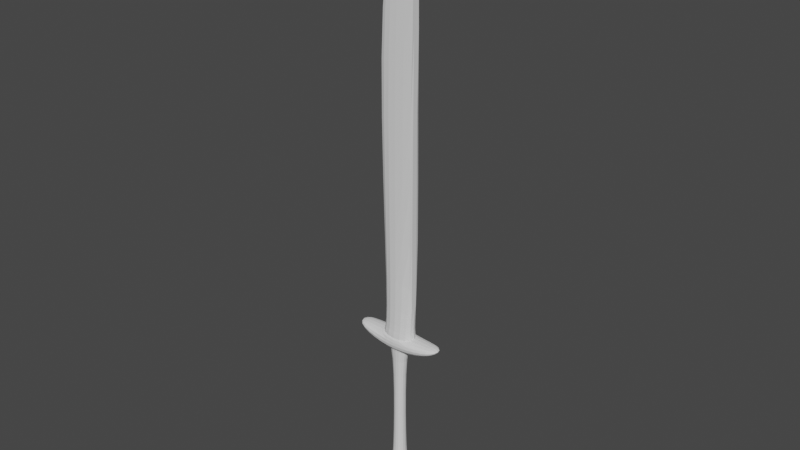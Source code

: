# Source: great-sword-01.blend  (saved by Blender 2.80.74; exported with 4.5.12 LTS)
import bpy
from mathutils import Matrix  # noqa: F401  (used for matrix-valued properties, if any)

bpy.ops.wm.read_factory_settings(use_empty=True)
scene = bpy.context.scene
scene.name = 'Scene'

# ---- collections
col_collection = bpy.data.collections.new('Collection'); scene.collection.children.link(col_collection)

# ---- world
world_world = bpy.data.worlds.new('World'); scene.world = world_world
world_world.use_nodes = True; world_world.node_tree.nodes.clear()
_N = world_world.node_tree.nodes; _L = world_world.node_tree.links
n0 = _N.new('ShaderNodeOutputWorld'); n0.name = 'World Output'; n0.location = (300, 300)
n1 = _N.new('ShaderNodeBackground'); n1.name = 'Background'; n1.location = (10, 300)
n1.inputs[0].default_value = (0.05088, 0.05088, 0.05088, 1.0)
_L.new(n1.outputs[0], n0.inputs[0])
n0.is_active_output = True
world_world.color = (0.05088, 0.05088, 0.05088)
world_world.use_sun_shadow = False
world_world.sun_shadow_jitter_overblur = 0.0

# ---- meshes
me_cube_001 = bpy.data.meshes.new('Cube.001')
me_cube_001.from_pydata([(-0.01952, -0.2912, 0.02318), (-0.01137, 0.1073, 0.01504), (-0.01952, -0.2912, -0.02318), (-0.01137, 0.1073, -0.01504), (0.02685, -0.2912, 0.02318), (0.0187, 0.1073, 0.01504), (0.02685, -0.2912, -0.02318), (0.0187, 0.1073, -0.01504), (-0.04418, 0.1135, 0.02793), (-0.04418, 0.1135, -0.02793), (0.05151, 0.1135, -0.02793), (0.05151, 0.1135, 0.02793), (-0.04418, 0.1442, 0.02793), (-0.04418, 0.1442, -0.02793), (0.05151, 0.1442, -0.02793), (0.05151, 0.1442, 0.02793), (-0.1199, 0.1219, 0.02458), (-0.1199, 0.1357, 0.02458), (-0.1199, 0.1219, -0.02458), (-0.1199, 0.1357, -0.02458), (0.1273, 0.1219, 0.02458), (0.1273, 0.1357, 0.02458), (0.1273, 0.1219, -0.02458), (0.1273, 0.1357, -0.02458), (-0.03112, 0.1617, 0.02132), (-0.03112, 0.1617, -0.02132), (0.04661, 0.1617, -0.02132), (0.04661, 0.1617, 0.02132), (-0.06558, 0.8901, 0.01078), (-0.06558, 0.8901, -0.01078), (0.04661, 0.8901, -0.01078), (0.04661, 0.8901, 0.01078), (-0.01487, 1.18, 0.005474), (-0.01487, 1.18, -0.005474), (0.04661, 1.203, -0.005474), (0.04661, 1.203, 0.005474), (-0.03977, -0.2968, -0.04343), (-0.03977, -0.2968, 0.04343), (0.0471, -0.2968, -0.04343), (0.0471, -0.2968, 0.04343), (-0.01684, -0.3494, -0.0205), (-0.01684, -0.3494, 0.02051), (0.02417, -0.3494, -0.0205), (0.02417, -0.3494, 0.02051), (0.04486, 0.08658, -0.03055), (-0.03753, 0.08658, -0.03055), (-0.03753, 0.1357, -0.03055), (0.04486, 0.1357, -0.03055), (-0.03753, 0.08658, 0.03055), (0.04486, 0.08658, 0.03055), (0.04486, 0.1357, 0.03055), (-0.03753, 0.1357, 0.03055), (-0.02358, 0.1305, -0.02021), (0.03091, 0.1305, -0.02021), (0.03091, 0.1305, 0.02021), (-0.02358, 0.1305, 0.02021), (-0.01185, -0.1895, 0.01551), (-0.01185, -0.1895, -0.01551), (0.01918, -0.1895, -0.01551), (0.01918, -0.1895, 0.01551)], [], [(56, 1, 3, 57), (57, 3, 7, 58), (58, 7, 5, 59), (59, 5, 1, 56), (6, 4, 39, 38), (7, 3, 9, 10), (11, 10, 14, 15), (5, 7, 10, 11), (3, 1, 8, 9), (1, 5, 11, 8), (13, 12, 24, 25), (9, 8, 12, 13), (8, 11, 15, 12), (10, 9, 13, 14), (16, 17, 19, 18), (44, 47, 23, 22), (22, 23, 21, 20), (48, 51, 17, 16), (44, 22, 20, 49), (46, 19, 17, 51), (27, 26, 30, 31), (12, 15, 27, 24), (14, 13, 25, 26), (15, 14, 26, 27), (28, 31, 35, 32), (25, 24, 28, 29), (24, 27, 31, 28), (26, 25, 29, 30), (34, 33, 32, 35), (30, 29, 33, 34), (31, 30, 34, 35), (29, 28, 32, 33), (37, 36, 40, 41), (4, 0, 37, 39), (2, 6, 38, 36), (0, 2, 36, 37), (40, 42, 43, 41), (39, 37, 41, 43), (36, 38, 42, 40), (38, 39, 43, 42), (23, 47, 50, 21), (50, 47, 53, 54), (18, 45, 48, 16), (45, 44, 49, 48), (20, 21, 50, 49), (49, 50, 51, 48), (18, 19, 46, 45), (45, 46, 47, 44), (53, 52, 55, 54), (46, 51, 55, 52), (51, 50, 54, 55), (47, 46, 52, 53), (4, 59, 56, 0), (6, 58, 59, 4), (2, 57, 58, 6), (0, 56, 57, 2)])
_k = {(26, 27): 0.74902, (30, 31): 1.0, (26, 30): 0.74902, (27, 31): 0.74902, (34, 35): 1.0, (31, 35): 1.0, (30, 34): 1.0}
me_cube_001.attributes.new('crease_edge', 'FLOAT', 'EDGE').data.foreach_set('value', [_k.get((min(e.vertices), max(e.vertices)), 0.0) for e in me_cube_001.edges])
_uv = me_cube_001.uv_layers.new(name='UVMap')
_uv.uv.foreach_set('vector', [0.5386, 0.5396, 0.5513, 0.3173, 0.6022, 0.3173, 0.6148, 0.5396, 0.6482, 0.5396, 0.6609, 0.3174, 0.7117, 0.3174, 0.7244, 0.5396, 0.8244, 0.2291, 0.837, 0.007242, 0.8879, 0.007242, 0.9006, 0.2291, 0.4291, 0.5396, 0.4418, 0.3174, 0.4926, 0.3174, 0.5053, 0.5396, 0.4641, 0.5935, 0.4641, 0.6484, 0.43, 0.6724, 0.43, 0.5696, 0.8456, 0.2981, 0.8456, 0.3337, 0.8237, 0.3726, 0.8237, 0.2593, 0.6348, 0.5685, 0.6348, 0.6346, 0.5829, 0.6346, 0.5829, 0.5685, 0.8964, 0.2981, 0.8456, 0.2981, 0.8237, 0.2593, 0.9182, 0.2593, 0.8456, 0.3337, 0.8964, 0.3337, 0.9182, 0.3726, 0.8237, 0.3726, 0.8964, 0.3337, 0.8964, 0.2981, 0.9182, 0.2593, 0.9182, 0.3726, 0.9182, 0.4926, 0.8237, 0.4926, 0.8433, 0.4673, 0.8986, 0.4673, 0.8194, 0.5523, 0.8194, 0.6184, 0.7674, 0.6184, 0.7674, 0.5523, 0.7674, 0.5469, 0.7674, 0.4336, 0.8194, 0.4336, 0.8194, 0.5469, 0.8194, 0.3135, 0.8194, 0.4268, 0.7674, 0.4268, 0.7674, 0.3135, 0.5328, 0.3701, 0.5095, 0.3701, 0.5095, 0.3119, 0.5328, 0.3119, 0.7303, 0.1063, 0.6472, 0.1063, 0.6476, 0.008778, 0.671, 0.008778, 0.5328, 0.4318, 0.5095, 0.4318, 0.5095, 0.3736, 0.5328, 0.3736, 0.7353, 0.2038, 0.8184, 0.2038, 0.818, 0.3014, 0.7947, 0.3014, 0.4287, 0.1063, 0.4388, 0.008778, 0.522, 0.008778, 0.5321, 0.1063, 0.6416, 0.2038, 0.6315, 0.3013, 0.5484, 0.3013, 0.5383, 0.2038, 0.3653, 0.9713, 0.3101, 0.9713, 0.3237, 0.3116, 0.3517, 0.3116, 0.8237, 0.4926, 0.8237, 0.3794, 0.8433, 0.3967, 0.8433, 0.4673, 0.9182, 0.3794, 0.9182, 0.4926, 0.8986, 0.4673, 0.8986, 0.3967, 0.8237, 0.3794, 0.9182, 0.3794, 0.8986, 0.3967, 0.8433, 0.3967, 0.004364, 0.6883, 0.1498, 0.6883, 0.1498, 0.9717, 0.07012, 0.9509, 0.424, 0.9503, 0.3687, 0.9503, 0.3823, 0.2886, 0.4103, 0.2886, 0.04905, 0.0283, 0.1498, 0.0283, 0.1498, 0.6883, 0.004364, 0.6883, 0.304, 0.9717, 0.2032, 0.9717, 0.1586, 0.3117, 0.304, 0.3117, 0.6329, 0.3117, 0.6329, 0.368, 0.6187, 0.368, 0.6187, 0.3117, 0.304, 0.3117, 0.1586, 0.3117, 0.2243, 0.04912, 0.304, 0.0283, 0.3517, 0.3116, 0.3237, 0.3116, 0.3306, 0.02829, 0.3448, 0.02829, 0.4103, 0.2886, 0.3823, 0.2886, 0.3892, 0.02768, 0.4034, 0.02768, 0.9972, 0.1121, 0.9972, 0.2149, 0.9068, 0.1878, 0.9068, 0.1392, 0.4641, 0.6484, 0.5425, 0.6484, 0.5769, 0.6724, 0.43, 0.6724, 0.5425, 0.5935, 0.4641, 0.5935, 0.43, 0.5696, 0.5769, 0.5696, 0.5425, 0.6484, 0.5425, 0.5935, 0.5769, 0.5696, 0.5769, 0.6724, 0.823, 0.655, 0.823, 0.6065, 0.8924, 0.6065, 0.8924, 0.655, 0.738, 0.5696, 0.738, 0.6724, 0.6474, 0.6453, 0.6474, 0.5967, 0.9068, 0.1059, 0.9068, 0.003085, 0.9973, 0.03023, 0.9973, 0.07878, 0.9148, 0.4991, 0.9148, 0.6019, 0.8236, 0.5748, 0.8236, 0.5262, 0.6315, 0.008775, 0.6416, 0.1063, 0.5383, 0.1063, 0.5484, 0.008775, 0.5383, 0.1063, 0.6416, 0.1063, 0.6241, 0.1229, 0.5558, 0.1229, 0.4388, 0.3014, 0.4287, 0.2038, 0.5321, 0.2038, 0.522, 0.3014, 0.4287, 0.2038, 0.4287, 0.1063, 0.5321, 0.1063, 0.5321, 0.2038, 0.7947, 0.008778, 0.818, 0.008778, 0.8184, 0.1063, 0.7353, 0.1063, 0.7353, 0.1063, 0.8184, 0.1063, 0.8184, 0.2038, 0.7353, 0.2038, 0.671, 0.3014, 0.6476, 0.3014, 0.6472, 0.2038, 0.7303, 0.2038, 0.7303, 0.2038, 0.6472, 0.2038, 0.6472, 0.1063, 0.7303, 0.1063, 0.6241, 0.1229, 0.6241, 0.1874, 0.5558, 0.1874, 0.5558, 0.1229, 0.6416, 0.2038, 0.5383, 0.2038, 0.5558, 0.1874, 0.6241, 0.1874, 0.5383, 0.2038, 0.5383, 0.1063, 0.5558, 0.1229, 0.5558, 0.1874, 0.6416, 0.1063, 0.6416, 0.2038, 0.6241, 0.1874, 0.6241, 0.1229, 0.428, 0.5592, 0.4291, 0.5396, 0.5053, 0.5396, 0.5064, 0.5592, 0.8233, 0.2487, 0.8244, 0.2291, 0.9006, 0.2291, 0.9017, 0.2487, 0.6471, 0.5592, 0.6482, 0.5396, 0.7244, 0.5396, 0.7255, 0.5592, 0.5375, 0.5592, 0.5386, 0.5396, 0.6148, 0.5396, 0.616, 0.5592])
me_cube_001.use_remesh_preserve_volume = False
me_cube_001.use_remesh_preserve_attributes = False
me_cube_001.use_mirror_vertex_groups = False
me_cube_001.update()

# ---- objects
ob_swordmesh = bpy.data.objects.new('SwordMesh', me_cube_001)

# ---- transforms, parenting, visibility, modifiers, constraints
ob_swordmesh.location = (0.0, 0.0, 0.0)
ob_swordmesh.rotation_euler = (1.571, -0.0, 0.0)
ob_swordmesh.lineart.crease_threshold = 0.0
_m = ob_swordmesh.modifiers.new('Subdivision', 'SUBSURF')
_m.uv_smooth = 'PRESERVE_CORNERS'
_m.show_only_control_edges = False

# ---- collection membership
col_collection.objects.link(ob_swordmesh)

# ---- scene / render settings (as saved in the file)
scene.frame_start = 1; scene.frame_end = 250; scene.frame_set(1)
scene.render.engine = 'BLENDER_EEVEE_NEXT'
scene.cycles.use_denoising = False
scene.cycles.samples = 128
scene.cycles.sampling_pattern = 'TABULATED_SOBOL'
scene.cycles.use_adaptive_sampling = False
scene.cycles.use_light_tree = False
scene.view_settings.view_transform = 'Filmic'
bpy.context.view_layer.update()

# ---- added for rendering (the .blend has no active camera and no usable light): camera, sun
cam_auto = bpy.data.cameras.new('AutoCamera')
cam_auto.lens = 50.0
cam_auto.sensor_width = 36.0
cam_auto.clip_end = 1000.0
ob_auto_camera = bpy.data.objects.new('AutoCamera', cam_auto)
scene.collection.objects.link(ob_auto_camera)
ob_auto_camera.location = (1.46025, -1.7479, 1.59205)
ob_auto_camera.rotation_euler = (1.09748, -7.21219e-08, 0.694738)
scene.camera = ob_auto_camera
light_auto_sun = bpy.data.lights.new('AutoSun', 'SUN')
light_auto_sun.energy = 3.0
light_auto_sun.angle = 0.0523599
ob_auto_sun = bpy.data.objects.new('AutoSun', light_auto_sun)
scene.collection.objects.link(ob_auto_sun)
ob_auto_sun.rotation_euler = (0.872665, 0.174533, 0.523599)
bpy.context.view_layer.update()
